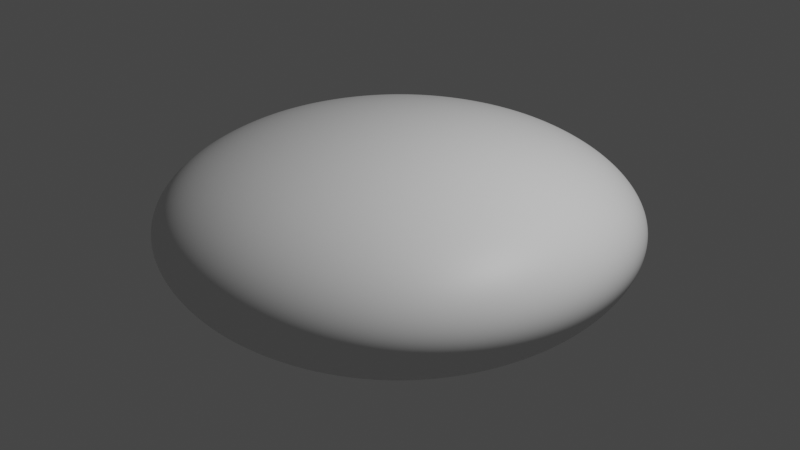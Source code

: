 # Source: FlatBoulder.blend  (saved by Blender 2.93.20; exported with 4.5.12 LTS)
import bpy
from mathutils import Matrix  # noqa: F401  (used for matrix-valued properties, if any)

bpy.ops.wm.read_factory_settings(use_empty=True)
scene = bpy.context.scene
scene.name = 'Scene'

# ---- collections
col_collection = bpy.data.collections.new('Collection'); scene.collection.children.link(col_collection)

# ---- images (referenced by path relative to the original .blend; pixels are not part of the script)
import os
ASSET_DIR = os.environ.get("B2B_ASSET_DIR", "")  # directory of the original .blend (textures are referenced by path, not embedded)
HERE = os.path.dirname(os.path.abspath(__file__))  # packed textures are extracted next to this script under _unpacked/

def load_image(name, relpath, width, height, colorspace="sRGB"):
    """Load a texture the original file referenced (path relative to the .blend, or extracted next to this script)."""
    p = next((c for c in (os.path.join(HERE, relpath), os.path.join(ASSET_DIR, relpath)) if relpath and os.path.exists(c)), "")
    if p:
        img = bpy.data.images.load(p, check_existing=True)
        img.name = name
    else:  # same state as the original file: an image datablock whose file is absent (Cycles renders it pink)
        img = bpy.data.images.new(name, width, height)
        img.source = "FILE"
        img.filepath = "//" + (relpath or name)
    img.colorspace_settings.name = colorspace
    return img
img_flatboulder_albedo_png = load_image('FlatBoulder_albedo.png', 'FlatBoulder_albedo.png', 1024, 1024, 'sRGB')
img_flatboulder_orm_png = load_image('FlatBoulder_orm.png', 'FlatBoulder_orm.png', 1024, 1024, 'sRGB')
img_flatboulder_normal_tangent = load_image('flatboulder_normal_tangent', 'FlatBoulder_normal.png', 1024, 1024, 'Non-Color')

# ---- materials (node trees are filled in below, after node groups)
mat_material_001 = bpy.data.materials.new('Material.001')
mat_material_001.use_transparent_shadow = False
mat_flatbouldermat = bpy.data.materials.new('FlatBoulderMat')
mat_flatbouldermat.alpha_threshold = 0.0
mat_flatbouldermat.use_backface_culling = True
mat_flatbouldermat.use_transparent_shadow = False
mat_flatbouldermat.line_color = (0.0, 0.0, 0.0, 1.0)

# ---- node groups
ng_gltf_settings = bpy.data.node_groups.new('gltf Settings', 'ShaderNodeTree')
_s = ng_gltf_settings.interface.new_socket(name='Occlusion', in_out='INPUT', socket_type='NodeSocketVector')
_s.min_value = 0.0
_s.max_value = 0.0
_s.hide_value = True
_N = ng_gltf_settings.nodes; _L = ng_gltf_settings.links
n0 = _N.new('NodeGroupOutput'); n0.name = 'Group Output'; n0.location = (294, -4)
n1 = _N.new('NodeGroupInput'); n1.name = 'Group Input'; n1.location = (69, -5)
n0.is_active_output = True

# ---- material node trees
mat_material_001.use_nodes = True; mat_material_001.node_tree.nodes.clear()
_N = mat_material_001.node_tree.nodes; _L = mat_material_001.node_tree.links
n0 = _N.new('ShaderNodeBsdfPrincipled'); n0.name = 'Principled BSDF'; n0.location = (10, 300)
n0.distribution = 'GGX'
n0.subsurface_method = 'BURLEY'
n0.inputs[3].default_value = 1.45
n0.inputs[27].default_value = (0.0, 0.0, 0.0, 1.0)
n0.inputs[28].default_value = 1.0
n1 = _N.new('ShaderNodeOutputMaterial'); n1.name = 'Material Output'; n1.location = (300, 300)
_L.new(n0.outputs[0], n1.inputs[0])
n1.is_active_output = True
mat_flatbouldermat.use_nodes = True; mat_flatbouldermat.node_tree.nodes.clear()
_N = mat_flatbouldermat.node_tree.nodes; _L = mat_flatbouldermat.node_tree.links
n0 = _N.new('ShaderNodeOutputMaterial'); n0.name = 'Material Output'; n0.location = (300, 300)
n1 = _N.new('ShaderNodeSeparateColor'); n1.name = 'Separate RGB'; n1.location = (-229, -20)
n2 = _N.new('ShaderNodeBsdfPrincipled'); n2.name = 'Principled BSDF'; n2.location = (10, 300)
n2.distribution = 'GGX'
n2.subsurface_method = 'BURLEY'
n2.inputs[3].default_value = 1.45
n2.inputs[27].default_value = (0.0, 0.0, 0.0, 1.0)
n2.inputs[28].default_value = 1.0
n3 = _N.new('ShaderNodeNormalMap'); n3.name = 'Normal Map'; n3.location = (-234, -148)
n4 = _N.new('ShaderNodeTexImage'); n4.name = 'Image Texture.003'; n4.location = (-540, 487)
n4.image = img_flatboulder_albedo_png
n5 = _N.new('ShaderNodeTexImage'); n5.name = 'Image Texture.001'; n5.location = (-554, 185)
n5.image = img_flatboulder_orm_png
n6 = _N.new('ShaderNodeTexImage'); n6.name = 'Image Texture'; n6.location = (-564, -102)
n6.image = img_flatboulder_normal_tangent
n7 = _N.new('ShaderNodeGroup'); n7.name = 'Group'; n7.location = (13, -318)
n7.width = 161
n7.node_tree = ng_gltf_settings
_L.new(n2.outputs[0], n0.inputs[0])
_L.new(n6.outputs[0], n3.inputs[1])
_L.new(n5.outputs[0], n1.inputs[0])
_L.new(n1.outputs[1], n2.inputs[2])
_L.new(n3.outputs[0], n2.inputs[5])
_L.new(n1.outputs[0], n7.inputs[0])
_L.new(n4.outputs[0], n2.inputs[0])
n0.is_active_output = True

# ---- world
world_world = bpy.data.worlds.new('World'); scene.world = world_world
world_world.use_nodes = True; world_world.node_tree.nodes.clear()
_N = world_world.node_tree.nodes; _L = world_world.node_tree.links
n0 = _N.new('ShaderNodeOutputWorld'); n0.name = 'World Output'; n0.location = (300, 300)
n1 = _N.new('ShaderNodeBackground'); n1.name = 'Background'; n1.location = (10, 300)
n1.inputs[0].default_value = (0.05088, 0.05088, 0.05088, 1.0)
_L.new(n1.outputs[0], n0.inputs[0])
n0.is_active_output = True
world_world.color = (0.05088, 0.05088, 0.05088)
world_world.use_sun_shadow = False
world_world.sun_shadow_jitter_overblur = 0.0

# ---- cameras
cam_camera = bpy.data.cameras.new('Camera')
cam_camera.clip_end = 100.0
cam_camera.ortho_scale = 7.314

# ---- lights
light_light = bpy.data.lights.new('Light', 'POINT')
light_light.transmission_factor = 0.0
light_light.energy = 1000.0
light_light.shadow_soft_size = 0.1
light_light.shadow_maximum_resolution = 0.006
light_light.use_absolute_resolution = True

# ---- meshes
me_cube = bpy.data.meshes.new('Cube')
me_cube.from_pydata([(2.0, 2.0, 2.0), (2.0, 2.0, -2.0), (2.0, -2.0, 2.0), (2.0, -2.0, -2.0), (-2.0, 2.0, 2.0), (-2.0, 2.0, -2.0), (-2.0, -2.0, 2.0), (-2.0, -2.0, -2.0)], [], [(0, 4, 6, 2), (3, 2, 6, 7), (7, 6, 4, 5), (5, 1, 3, 7), (1, 0, 2, 3), (5, 4, 0, 1)])
me_cube.polygons.foreach_set('use_smooth', [True] * 6)
_uv = me_cube.uv_layers.new(name='UVMap')
_uv.uv.foreach_set('vector', [0.625, 0.5, 0.875, 0.5, 0.875, 0.75, 0.625, 0.75, 0.375, 0.75, 0.625, 0.75, 0.625, 1.0, 0.375, 1.0, 0.375, 0.0, 0.625, 0.0, 0.625, 0.25, 0.375, 0.25, 0.125, 0.5, 0.375, 0.5, 0.375, 0.75, 0.125, 0.75, 0.375, 0.5, 0.625, 0.5, 0.625, 0.75, 0.375, 0.75, 0.375, 0.25, 0.625, 0.25, 0.625, 0.5, 0.375, 0.5])
me_cube.materials.append(mat_material_001)
me_cube.use_remesh_preserve_volume = False
me_cube.use_remesh_preserve_attributes = False
me_cube.use_mirror_vertex_groups = False
me_cube.update()
me_flatbouldermesh = bpy.data.meshes.new('FlatBoulderMesh')
me_flatbouldermesh.from_pydata([(0.9327, 0.9325, 0.3738), (0.9299, 0.9235, -0.3673), (0.9127, -0.9142, 0.3643), (0.8954, -0.8884, -0.3563), (-1.058, 1.06, 0.4224), (-1.063, 1.067, -0.425), (-1.01, -1.01, 0.4041), (-1.0, -1.0, -0.4), (-1.19, 0.9358, -0.4762), (-1.24, 0.6398, -0.4957), (-1.267, 0.3243, -0.5041), (-1.297, 0.0006613, -0.5164), (-1.333, -0.3474, -0.5393), (-1.261, -0.677, -0.5172), (-1.122, -0.9047, -0.4608), (0.7669, 0.9809, -0.3934), (0.544, 1.059, -0.4247), (0.2832, 1.136, -0.4546), (0.002966, 1.24, -0.4959), (-0.3232, 1.293, -0.5148), (-0.6295, 1.226, -0.4873), (-0.8876, 1.145, -0.4544), (1.034, 1.034, 0.2137), (1.054, 1.052, -0.0003853), (0.9456, 0.9518, -0.2001), (-1.166, -1.156, -0.2405), (-1.185, -1.166, -0.001587), (-1.108, -1.099, 0.2294), (1.071, -1.071, 0.2224), (1.125, -1.124, -0.0002504), (0.9881, -0.9903, -0.2054), (-1.072, 1.053, 0.2276), (-1.136, 1.125, -0.0007021), (-1.101, 1.086, -0.2327), (0.7541, -0.9652, 0.3832), (0.5385, -1.051, 0.4183), (0.3005, -1.169, 0.4678), (0.007677, -1.275, 0.508), (-0.3248, -1.298, 0.5135), (-0.6237, -1.216, 0.481), (-0.8443, -1.078, 0.4318), (0.9942, 0.7815, 0.3994), (1.025, 0.5386, 0.4161), (1.083, 0.2807, 0.4374), (1.078, 0.002638, 0.4362), (1.125, -0.2879, 0.4493), (1.076, -0.5581, 0.4301), (0.9923, -0.7791, 0.3969), (-0.7907, -0.9563, -0.3795), (-0.5349, -0.9735, -0.3847), (-0.2679, -1.04, -0.4149), (0.0001272, -1.061, -0.4248), (0.2731, -1.075, -0.4322), (0.5594, -1.076, -0.4347), (0.7781, -0.9792, -0.3941), (-1.136, -0.8973, 0.4532), (-1.273, -0.6702, 0.5092), (-1.348, -0.3508, 0.5396), (-1.405, -0.004953, 0.5619), (-1.42, 0.362, 0.5662), (-1.374, 0.722, 0.5434), (-1.217, 0.9657, 0.4804), (-0.8857, 1.135, 0.4532), (-0.642, 1.257, 0.495), (-0.3279, 1.314, 0.5172), (0.01425, 1.343, 0.5243), (0.3261, 1.242, 0.4895), (0.561, 1.085, 0.4367), (0.7455, 0.9483, 0.3878), (0.955, -0.7423, -0.3812), (0.9733, -0.5048, -0.3897), (0.9572, -0.2475, -0.3811), (0.9943, 9.423e-05, -0.3977), (1.054, 0.2569, -0.4217), (1.034, 0.5289, -0.4116), (0.9983, 0.7738, -0.3942), (0.7847, 0.7904, 0.4504), (0.5756, 0.8747, 0.5145), (0.3282, 0.9895, 0.5827), (0.00817, 1.066, 0.6263), (-0.3434, 1.062, 0.6244), (-0.6897, 1.058, 0.6108), (-0.9651, 0.9725, 0.5475), (0.8349, 0.5639, 0.4942), (0.6179, 0.6258, 0.5785), (0.3611, 0.711, 0.6709), (0.005917, 0.7384, 0.7016), (-0.3702, 0.7828, 0.7402), (-0.7396, 0.7522, 0.6976), (-1.089, 0.736, 0.6408), (0.9027, 0.2992, 0.5319), (0.6413, 0.3224, 0.606), (0.3655, 0.3519, 0.6977), (0.01543, 0.3717, 0.76), (-0.3758, 0.3774, 0.7691), (-0.7636, 0.3743, 0.7371), (-1.134, 0.3701, 0.6774), (0.9042, 0.00234, 0.5321), (0.6414, 0.002983, 0.6021), (0.3485, -0.003373, 0.6716), (-0.003968, 0.004918, 0.6923), (-0.3625, 0.0007249, 0.7107), (-0.7306, -0.001591, 0.6968), (-1.087, -0.004218, 0.6485), (0.9074, -0.2994, 0.5305), (0.6048, -0.295, 0.5664), (0.3025, -0.3053, 0.6024), (-0.01758, -0.3091, 0.6202), (-0.3441, -0.3207, 0.6405), (-0.6847, -0.3278, 0.6381), (-1.006, -0.3242, 0.5934), (0.8439, -0.5619, 0.4895), (0.5895, -0.59, 0.5402), (0.3156, -0.6373, 0.5942), (-0.001311, -0.6608, 0.6194), (-0.3281, -0.65, 0.61), (-0.6628, -0.6638, 0.6152), (-0.9951, -0.6699, 0.5856), (0.7822, -0.7828, 0.4393), (0.5378, -0.8202, 0.4739), (0.3034, -0.9207, 0.5404), (0.0118, -1.013, 0.5992), (-0.3257, -1.013, 0.5976), (-0.6521, -0.9977, 0.5796), (-0.9336, -0.946, 0.5295), (0.846, -1.218, -0.227), (0.931, -1.36, -0.0015), (0.8231, -1.201, 0.2213), (0.5882, -1.344, -0.2375), (0.6551, -1.528, -0.002364), (0.6406, -1.464, 0.2532), (0.303, -1.43, -0.2502), (0.3411, -1.648, -0.004538), (0.3273, -1.543, 0.2625), (0.006579, -1.466, -0.2565), (0.002819, -1.644, -0.002364), (0.0007222, -1.568, 0.2661), (-0.2995, -1.424, -0.2467), (-0.3416, -1.68, -0.002809), (-0.3193, -1.513, 0.2585), (-0.5993, -1.365, -0.2383), (-0.6394, -1.49, 2.501e-05), (-0.6361, -1.466, 0.2526), (-0.8854, -1.264, -0.2324), (-0.904, -1.308, -0.0008845), (-0.8727, -1.266, 0.2327), (-1.427, -0.977, -0.2591), (-1.498, -1.015, 0.000294), (-1.383, -0.9531, 0.2522), (-1.588, -0.683, -0.2732), (-1.695, -0.7161, 9.286e-05), (-1.624, -0.7104, 0.2792), (-1.749, -0.3643, -0.2931), (-1.769, -0.3601, 0.0001344), (-1.767, -0.3745, 0.2963), (-1.69, -0.0007439, -0.2853), (-1.835, 0.0002723, -0.000179), (-1.787, -0.0005109, 0.2982), (-1.626, 0.3385, -0.2767), (-1.748, 0.3545, 0.0003049), (-1.761, 0.3727, 0.2931), (-1.485, 0.6351, -0.2608), (-1.587, 0.6695, 0.0002181), (-1.601, 0.6988, 0.2724), (-1.337, 0.9087, -0.2468), (-1.31, 0.8717, -0.0001386), (-1.352, 0.9251, 0.2466), (-0.955, 0.9668, -0.5471), (-0.6555, 0.9941, -0.5822), (-0.3286, 1.025, -0.6066), (0.005533, 0.9858, -0.5824), (0.2944, 0.9114, -0.5334), (0.5657, 0.8573, -0.4962), (0.8447, 0.8296, -0.4713), (-0.9965, 0.6644, -0.59), (-0.6753, 0.6766, -0.6332), (-0.3365, 0.6953, -0.6645), (0.01243, 0.6775, -0.6452), (0.3089, 0.626, -0.5827), (0.5556, 0.5779, -0.5119), (0.8404, 0.5492, -0.4852), (-0.9855, 0.3255, -0.5778), (-0.6742, 0.3327, -0.6348), (-0.3369, 0.3374, -0.6802), (0.02322, 0.3265, -0.6701), (0.3155, 0.3038, -0.5905), (0.5538, 0.2851, -0.511), (0.8227, 0.2619, -0.4766), (-1.005, 0.0004907, -0.5935), (-0.6731, -0.003549, -0.6386), (-0.3313, 0.001391, -0.6359), (0.01642, -0.01383, -0.6373), (0.3058, -0.004157, -0.5681), (0.5114, 0.01588, -0.4709), (0.7546, 0.007123, -0.4333), (-0.9784, -0.3221, -0.5773), (-0.641, -0.3241, -0.6064), (-0.3158, -0.2903, -0.5742), (-0.01894, -0.2722, -0.5401), (0.269, -0.2717, -0.5148), (0.5256, -0.2601, -0.4771), (0.7494, -0.2488, -0.4297), (-0.9144, -0.6078, -0.5333), (-0.5934, -0.5568, -0.5173), (-0.2966, -0.519, -0.4882), (-0.01371, -0.5283, -0.482), (0.2629, -0.5402, -0.4875), (0.5312, -0.532, -0.4788), (0.7629, -0.5095, -0.4385), (-0.8288, -0.7894, -0.4479), (-0.5509, -0.7395, -0.4283), (-0.2698, -0.7902, -0.4557), (-0.001928, -0.8012, -0.4593), (0.2663, -0.8129, -0.471), (0.5419, -0.809, -0.4736), (0.7745, -0.7658, -0.4351), (1.141, 0.79, -0.2097), (1.169, 0.8097, 0.0004875), (1.215, 0.8371, 0.2199), (1.276, 0.5608, -0.2234), (1.264, 0.555, 0.001083), (1.295, 0.5689, 0.2272), (1.348, 0.2869, -0.2342), (1.4, 0.2972, -8.965e-05), (1.349, 0.2881, 0.2354), (1.391, -0.0008189, -0.2422), (1.438, 0.0001042, -0.0005676), (1.394, -9.373e-05, 0.2419), (1.373, -0.2903, -0.2394), (1.394, -0.2963, 0.0001985), (1.319, -0.2855, 0.2325), (1.277, -0.5596, -0.2256), (1.316, -0.579, 0.001229), (1.293, -0.571, 0.2288), (1.13, -0.7851, -0.2086), (1.225, -0.8492, 0.001424), (1.245, -0.8553, 0.2274), (-0.8494, 1.221, -0.231), (-0.8908, 1.294, -0.00112), (-0.8346, 1.195, 0.2281), (-0.6246, 1.438, -0.2495), (-0.6232, 1.444, -0.0005625), (-0.5819, 1.319, 0.2381), (-0.3203, 1.518, -0.2598), (-0.3371, 1.63, 0.00125), (-0.3116, 1.473, 0.2528), (0.003055, 1.559, -0.264), (0.006328, 1.682, 0.001898), (0.0069, 1.519, 0.2571), (0.3041, 1.447, -0.2499), (0.3584, 1.641, 0.002556), (0.3148, 1.449, 0.2468), (0.5641, 1.303, -0.2304), (0.6236, 1.424, 0.0005232), (0.5922, 1.346, 0.2331), (0.7634, 1.118, -0.2095), (0.8518, 1.234, -0.0001114), (0.8027, 1.16, 0.2156)], [], [(76, 77, 84, 83), (77, 78, 85, 84), (78, 79, 86, 85), (79, 80, 87, 86), (80, 81, 88, 87), (81, 82, 89, 88), (83, 84, 91, 90), (84, 85, 92, 91), (85, 86, 93, 92), (86, 87, 94, 93), (87, 88, 95, 94), (88, 89, 96, 95), (90, 91, 98, 97), (91, 92, 99, 98), (92, 93, 100, 99), (93, 94, 101, 100), (94, 95, 102, 101), (95, 96, 103, 102), (97, 98, 105, 104), (98, 99, 106, 105), (99, 100, 107, 106), (100, 101, 108, 107), (101, 102, 109, 108), (102, 103, 110, 109), (104, 105, 112, 111), (105, 106, 113, 112), (106, 107, 114, 113), (107, 108, 115, 114), (108, 109, 116, 115), (109, 110, 117, 116), (111, 112, 119, 118), (112, 113, 120, 119), (113, 114, 121, 120), (114, 115, 122, 121), (115, 116, 123, 122), (116, 117, 124, 123), (0, 68, 76, 41), (68, 67, 77, 76), (67, 66, 78, 77), (66, 65, 79, 78), (65, 64, 80, 79), (64, 63, 81, 80), (63, 62, 82, 81), (62, 4, 61, 82), (82, 61, 60, 89), (89, 60, 59, 96), (96, 59, 58, 103), (103, 58, 57, 110), (110, 57, 56, 117), (117, 56, 55, 124), (124, 55, 6, 40), (123, 124, 40, 39), (122, 123, 39, 38), (121, 122, 38, 37), (120, 121, 37, 36), (119, 120, 36, 35), (118, 119, 35, 34), (47, 118, 34, 2), (46, 111, 118, 47), (45, 104, 111, 46), (44, 97, 104, 45), (43, 90, 97, 44), (42, 83, 90, 43), (41, 76, 83, 42), (125, 126, 129, 128), (126, 127, 130, 129), (127, 34, 35, 130), (53, 128, 131, 52), (128, 129, 132, 131), (129, 130, 133, 132), (130, 35, 36, 133), (52, 131, 134, 51), (131, 132, 135, 134), (132, 133, 136, 135), (133, 36, 37, 136), (51, 134, 137, 50), (134, 135, 138, 137), (135, 136, 139, 138), (136, 37, 38, 139), (50, 137, 140, 49), (137, 138, 141, 140), (138, 139, 142, 141), (139, 38, 39, 142), (49, 140, 143, 48), (140, 141, 144, 143), (141, 142, 145, 144), (142, 39, 40, 145), (30, 125, 54, 3), (29, 126, 125, 30), (28, 127, 126, 29), (2, 34, 127, 28), (145, 40, 6, 27), (144, 145, 27, 26), (143, 144, 26, 25), (48, 143, 25, 7), (14, 146, 149, 13), (146, 147, 150, 149), (147, 148, 151, 150), (148, 55, 56, 151), (13, 149, 152, 12), (149, 150, 153, 152), (150, 151, 154, 153), (151, 56, 57, 154), (12, 152, 155, 11), (152, 153, 156, 155), (153, 154, 157, 156), (154, 57, 58, 157), (11, 155, 158, 10), (155, 156, 159, 158), (156, 157, 160, 159), (157, 58, 59, 160), (10, 158, 161, 9), (158, 159, 162, 161), (159, 160, 163, 162), (160, 59, 60, 163), (9, 161, 164, 8), (161, 162, 165, 164), (162, 163, 166, 165), (163, 60, 61, 166), (7, 25, 146, 14), (25, 26, 147, 146), (26, 27, 148, 147), (27, 6, 55, 148), (166, 61, 4, 31), (165, 166, 31, 32), (164, 165, 32, 33), (8, 164, 33, 5), (75, 216, 219, 74), (167, 168, 175, 174), (168, 169, 176, 175), (169, 170, 177, 176), (170, 171, 178, 177), (171, 172, 179, 178), (172, 173, 180, 179), (174, 175, 182, 181), (175, 176, 183, 182), (176, 177, 184, 183), (177, 178, 185, 184), (178, 179, 186, 185), (179, 180, 187, 186), (181, 182, 189, 188), (182, 183, 190, 189), (183, 184, 191, 190), (184, 185, 192, 191), (185, 186, 193, 192), (186, 187, 194, 193), (188, 189, 196, 195), (189, 190, 197, 196), (190, 191, 198, 197), (191, 192, 199, 198), (192, 193, 200, 199), (193, 194, 201, 200), (195, 196, 203, 202), (196, 197, 204, 203), (197, 198, 205, 204), (198, 199, 206, 205), (199, 200, 207, 206), (200, 201, 208, 207), (202, 203, 210, 209), (203, 204, 211, 210), (204, 205, 212, 211), (205, 206, 213, 212), (206, 207, 214, 213), (207, 208, 215, 214), (5, 21, 167, 8), (21, 20, 168, 167), (20, 19, 169, 168), (19, 18, 170, 169), (18, 17, 171, 170), (17, 16, 172, 171), (16, 15, 173, 172), (15, 1, 75, 173), (173, 75, 74, 180), (180, 74, 73, 187), (187, 73, 72, 194), (194, 72, 71, 201), (201, 71, 70, 208), (208, 70, 69, 215), (215, 69, 3, 54), (214, 215, 54, 53), (213, 214, 53, 52), (212, 213, 52, 51), (211, 212, 51, 50), (210, 211, 50, 49), (209, 210, 49, 48), (14, 209, 48, 7), (13, 202, 209, 14), (12, 195, 202, 13), (11, 188, 195, 12), (10, 181, 188, 11), (9, 174, 181, 10), (8, 167, 174, 9), (216, 217, 220, 219), (217, 218, 221, 220), (218, 41, 42, 221), (74, 219, 222, 73), (219, 220, 223, 222), (220, 221, 224, 223), (221, 42, 43, 224), (73, 222, 225, 72), (222, 223, 226, 225), (223, 224, 227, 226), (224, 43, 44, 227), (72, 225, 228, 71), (225, 226, 229, 228), (226, 227, 230, 229), (227, 44, 45, 230), (71, 228, 231, 70), (228, 229, 232, 231), (229, 230, 233, 232), (230, 45, 46, 233), (70, 231, 234, 69), (231, 232, 235, 234), (232, 233, 236, 235), (233, 46, 47, 236), (24, 216, 75, 1), (23, 217, 216, 24), (22, 218, 217, 23), (0, 41, 218, 22), (236, 47, 2, 28), (235, 236, 28, 29), (234, 235, 29, 30), (69, 234, 30, 3), (21, 237, 240, 20), (237, 238, 241, 240), (238, 239, 242, 241), (239, 62, 63, 242), (20, 240, 243, 19), (240, 241, 244, 243), (241, 242, 245, 244), (242, 63, 64, 245), (19, 243, 246, 18), (243, 244, 247, 246), (244, 245, 248, 247), (245, 64, 65, 248), (18, 246, 249, 17), (246, 247, 250, 249), (247, 248, 251, 250), (248, 65, 66, 251), (17, 249, 252, 16), (249, 250, 253, 252), (250, 251, 254, 253), (251, 66, 67, 254), (16, 252, 255, 15), (252, 253, 256, 255), (253, 254, 257, 256), (254, 67, 68, 257), (33, 237, 21, 5), (32, 238, 237, 33), (31, 239, 238, 32), (4, 62, 239, 31), (257, 68, 0, 22), (256, 257, 22, 23), (255, 256, 23, 24), (15, 255, 24, 1), (54, 125, 128, 53)])
me_flatbouldermesh.polygons.foreach_set('use_smooth', [True] * 256)
_uv = me_flatbouldermesh.uv_layers.new(name='UVMap')
_uv.uv.foreach_set('vector', [0.385, 0.2536, 0.4063, 0.2942, 0.3567, 0.2956, 0.3407, 0.2547, 0.4063, 0.2942, 0.4312, 0.3433, 0.3757, 0.3445, 0.3567, 0.2956, 0.4312, 0.3433, 0.4484, 0.4053, 0.3854, 0.4091, 0.3757, 0.3445, 0.4484, 0.4053, 0.4495, 0.4731, 0.3933, 0.4775, 0.3854, 0.4091, 0.4495, 0.4731, 0.4457, 0.5393, 0.3871, 0.5426, 0.3933, 0.4775, 0.4457, 0.5393, 0.4267, 0.5916, 0.3786, 0.6007, 0.3871, 0.5426, 0.3407, 0.2547, 0.3567, 0.2956, 0.3015, 0.2987, 0.2922, 0.2523, 0.3567, 0.2956, 0.3757, 0.3445, 0.3111, 0.3495, 0.3015, 0.2987, 0.3757, 0.3445, 0.3854, 0.4091, 0.3189, 0.4115, 0.3111, 0.3495, 0.3854, 0.4091, 0.3933, 0.4775, 0.3229, 0.4788, 0.3189, 0.4115, 0.3933, 0.4775, 0.3871, 0.5426, 0.3233, 0.5437, 0.3229, 0.4788, 0.3871, 0.5426, 0.3786, 0.6007, 0.3218, 0.6021, 0.3233, 0.5437, 0.2922, 0.2523, 0.3015, 0.2987, 0.2456, 0.3035, 0.242, 0.2567, 0.3015, 0.2987, 0.3111, 0.3495, 0.2486, 0.3561, 0.2456, 0.3035, 0.3111, 0.3495, 0.3189, 0.4115, 0.2539, 0.4179, 0.2486, 0.3561, 0.3189, 0.4115, 0.3229, 0.4788, 0.2576, 0.48, 0.2539, 0.4179, 0.3229, 0.4788, 0.3233, 0.5437, 0.2617, 0.5414, 0.2576, 0.48, 0.3233, 0.5437, 0.3218, 0.6021, 0.2654, 0.5978, 0.2617, 0.5414, 0.242, 0.2567, 0.2456, 0.3035, 0.193, 0.3119, 0.191, 0.2592, 0.2456, 0.3035, 0.2486, 0.3561, 0.1937, 0.3663, 0.193, 0.3119, 0.2486, 0.3561, 0.2539, 0.4179, 0.1969, 0.4238, 0.1937, 0.3663, 0.2539, 0.4179, 0.2576, 0.48, 0.2005, 0.4818, 0.1969, 0.4238, 0.2576, 0.48, 0.2617, 0.5414, 0.2061, 0.5403, 0.2005, 0.4818, 0.2617, 0.5414, 0.2654, 0.5978, 0.2139, 0.5929, 0.2061, 0.5403, 0.191, 0.2592, 0.193, 0.3119, 0.1395, 0.3154, 0.1445, 0.2685, 0.193, 0.3119, 0.1937, 0.3663, 0.1331, 0.3673, 0.1395, 0.3154, 0.1937, 0.3663, 0.1969, 0.4238, 0.1329, 0.4263, 0.1331, 0.3673, 0.1969, 0.4238, 0.2005, 0.4818, 0.1413, 0.4859, 0.1329, 0.4263, 0.2005, 0.4818, 0.2061, 0.5403, 0.1479, 0.5458, 0.1413, 0.4859, 0.2061, 0.5403, 0.2139, 0.5929, 0.1586, 0.6022, 0.1479, 0.5458, 0.1445, 0.2685, 0.1395, 0.3154, 0.09396, 0.3231, 0.102, 0.2759, 0.1395, 0.3154, 0.1331, 0.3673, 0.07841, 0.3717, 0.09396, 0.3231, 0.1331, 0.3673, 0.1329, 0.4263, 0.06697, 0.4304, 0.07841, 0.3717, 0.1329, 0.4263, 0.1413, 0.4859, 0.07387, 0.4946, 0.06697, 0.4304, 0.1413, 0.4859, 0.1479, 0.5458, 0.08673, 0.5557, 0.07387, 0.4946, 0.1479, 0.5458, 0.1586, 0.6022, 0.1079, 0.606, 0.08673, 0.5557, 0.4057, 0.2151, 0.4198, 0.2512, 0.385, 0.2536, 0.3739, 0.2147, 0.4198, 0.2512, 0.451, 0.2883, 0.4063, 0.2942, 0.385, 0.2536, 0.451, 0.2883, 0.4848, 0.3371, 0.4312, 0.3433, 0.4063, 0.2942, 0.4848, 0.3371, 0.5068, 0.4008, 0.4484, 0.4053, 0.4312, 0.3433, 0.5068, 0.4008, 0.5041, 0.4707, 0.4495, 0.4731, 0.4484, 0.4053, 0.5041, 0.4707, 0.4923, 0.5357, 0.4457, 0.5393, 0.4495, 0.4731, 0.4923, 0.5357, 0.4667, 0.5873, 0.4267, 0.5916, 0.4457, 0.5393, 0.4667, 0.5873, 0.4456, 0.6212, 0.4135, 0.6349, 0.4267, 0.5916, 0.4267, 0.5916, 0.4135, 0.6349, 0.3703, 0.6449, 0.3786, 0.6007, 0.3786, 0.6007, 0.3703, 0.6449, 0.3196, 0.6463, 0.3218, 0.6021, 0.3218, 0.6021, 0.3196, 0.6463, 0.2689, 0.6456, 0.2654, 0.5978, 0.2654, 0.5978, 0.2689, 0.6456, 0.2192, 0.6449, 0.2139, 0.5929, 0.2139, 0.5929, 0.2192, 0.6449, 0.1703, 0.6466, 0.1586, 0.6022, 0.1586, 0.6022, 0.1703, 0.6466, 0.126, 0.6418, 0.1079, 0.606, 0.1079, 0.606, 0.126, 0.6418, 0.0936, 0.6337, 0.07175, 0.6037, 0.08673, 0.5557, 0.1079, 0.606, 0.07175, 0.6037, 0.03951, 0.5606, 0.07387, 0.4946, 0.08673, 0.5557, 0.03951, 0.5606, 0.01629, 0.5024, 0.06697, 0.4304, 0.07387, 0.4946, 0.01629, 0.5024, 0.0126, 0.4356, 0.07841, 0.3717, 0.06697, 0.4304, 0.0126, 0.4356, 0.02689, 0.3734, 0.09396, 0.3231, 0.07841, 0.3717, 0.02689, 0.3734, 0.04686, 0.322, 0.102, 0.2759, 0.09396, 0.3231, 0.04686, 0.322, 0.06405, 0.2773, 0.106, 0.2366, 0.102, 0.2759, 0.06405, 0.2773, 0.07709, 0.2456, 0.1466, 0.2272, 0.1445, 0.2685, 0.102, 0.2759, 0.106, 0.2366, 0.1914, 0.2207, 0.191, 0.2592, 0.1445, 0.2685, 0.1466, 0.2272, 0.2394, 0.2236, 0.242, 0.2567, 0.191, 0.2592, 0.1914, 0.2207, 0.2852, 0.2186, 0.2922, 0.2523, 0.242, 0.2567, 0.2394, 0.2236, 0.3304, 0.2194, 0.3407, 0.2547, 0.2922, 0.2523, 0.2852, 0.2186, 0.3739, 0.2147, 0.385, 0.2536, 0.3407, 0.2547, 0.3304, 0.2194, 0.9116, 0.651, 0.9204, 0.6937, 0.8747, 0.7033, 0.8678, 0.66, 0.9204, 0.6937, 0.935, 0.7405, 0.8838, 0.7392, 0.8747, 0.7033, 0.935, 0.7405, 0.9585, 0.7911, 0.9159, 0.81, 0.8838, 0.7392, 0.8675, 0.6093, 0.8678, 0.66, 0.8251, 0.6665, 0.8226, 0.6063, 0.8678, 0.66, 0.8747, 0.7033, 0.831, 0.711, 0.8251, 0.6665, 0.8747, 0.7033, 0.8838, 0.7392, 0.838, 0.7506, 0.831, 0.711, 0.8838, 0.7392, 0.9159, 0.81, 0.8625, 0.8223, 0.838, 0.7506, 0.8226, 0.6063, 0.8251, 0.6665, 0.7826, 0.671, 0.7792, 0.6045, 0.8251, 0.6665, 0.831, 0.711, 0.7846, 0.7161, 0.7826, 0.671, 0.831, 0.711, 0.838, 0.7506, 0.7887, 0.7574, 0.7846, 0.7161, 0.838, 0.7506, 0.8625, 0.8223, 0.7981, 0.827, 0.7887, 0.7574, 0.7792, 0.6045, 0.7826, 0.671, 0.7371, 0.6704, 0.7357, 0.6041, 0.7826, 0.671, 0.7846, 0.7161, 0.7385, 0.7185, 0.7371, 0.6704, 0.7846, 0.7161, 0.7887, 0.7574, 0.7371, 0.7632, 0.7385, 0.7185, 0.7887, 0.7574, 0.7981, 0.827, 0.7304, 0.8244, 0.7371, 0.7632, 0.7357, 0.6041, 0.7371, 0.6704, 0.6882, 0.6718, 0.6889, 0.5992, 0.7371, 0.6704, 0.7385, 0.7185, 0.6879, 0.7167, 0.6882, 0.6718, 0.7385, 0.7185, 0.7371, 0.7632, 0.6853, 0.7584, 0.6879, 0.7167, 0.7371, 0.7632, 0.7304, 0.8244, 0.6674, 0.8167, 0.6853, 0.7584, 0.6889, 0.5992, 0.6882, 0.6718, 0.635, 0.6676, 0.6422, 0.6017, 0.6882, 0.6718, 0.6879, 0.7167, 0.6313, 0.7122, 0.635, 0.6676, 0.6879, 0.7167, 0.6853, 0.7584, 0.6303, 0.7574, 0.6313, 0.7122, 0.6853, 0.7584, 0.6674, 0.8167, 0.6147, 0.8089, 0.6303, 0.7574, 0.9532, 0.6264, 0.9116, 0.651, 0.9066, 0.6013, 0.9331, 0.5917, 0.9729, 0.6786, 0.9204, 0.6937, 0.9116, 0.651, 0.9532, 0.6264, 0.9849, 0.7232, 0.935, 0.7405, 0.9204, 0.6937, 0.9729, 0.6786, 0.9874, 0.7758, 0.9585, 0.7911, 0.935, 0.7405, 0.9849, 0.7232, 0.6303, 0.7574, 0.6147, 0.8089, 0.5798, 0.7995, 0.5744, 0.7562, 0.6313, 0.7122, 0.6303, 0.7574, 0.5744, 0.7562, 0.5709, 0.7069, 0.635, 0.6676, 0.6313, 0.7122, 0.5709, 0.7069, 0.5777, 0.6607, 0.6422, 0.6017, 0.635, 0.6676, 0.5777, 0.6607, 0.6028, 0.6125, 0.09082, 0.8421, 0.1219, 0.7797, 0.1753, 0.7872, 0.1465, 0.8573, 0.1219, 0.7797, 0.1303, 0.7384, 0.1801, 0.7439, 0.1753, 0.7872, 0.1303, 0.7384, 0.1319, 0.6953, 0.1803, 0.7052, 0.1801, 0.7439, 0.1319, 0.6953, 0.126, 0.6418, 0.1703, 0.6466, 0.1803, 0.7052, 0.1465, 0.8573, 0.1753, 0.7872, 0.2271, 0.7863, 0.218, 0.8711, 0.1753, 0.7872, 0.1801, 0.7439, 0.2285, 0.7471, 0.2271, 0.7863, 0.1801, 0.7439, 0.1803, 0.7052, 0.227, 0.7088, 0.2285, 0.7471, 0.1803, 0.7052, 0.1703, 0.6466, 0.2192, 0.6449, 0.227, 0.7088, 0.218, 0.8711, 0.2271, 0.7863, 0.2796, 0.7898, 0.2914, 0.8713, 0.2271, 0.7863, 0.2285, 0.7471, 0.2761, 0.7446, 0.2796, 0.7898, 0.2285, 0.7471, 0.227, 0.7088, 0.2736, 0.7069, 0.2761, 0.7446, 0.227, 0.7088, 0.2192, 0.6449, 0.2689, 0.6456, 0.2736, 0.7069, 0.2914, 0.8713, 0.2796, 0.7898, 0.3326, 0.784, 0.3569, 0.8568, 0.2796, 0.7898, 0.2761, 0.7446, 0.3236, 0.7405, 0.3326, 0.784, 0.2761, 0.7446, 0.2736, 0.7069, 0.3199, 0.703, 0.3236, 0.7405, 0.2736, 0.7069, 0.2689, 0.6456, 0.3196, 0.6463, 0.3199, 0.703, 0.3569, 0.8568, 0.3326, 0.784, 0.3865, 0.7757, 0.4167, 0.8329, 0.3326, 0.784, 0.3236, 0.7405, 0.3738, 0.7319, 0.3865, 0.7757, 0.3236, 0.7405, 0.3199, 0.703, 0.3649, 0.6929, 0.3738, 0.7319, 0.3199, 0.703, 0.3196, 0.6463, 0.3703, 0.6449, 0.3649, 0.6929, 0.4167, 0.8329, 0.3865, 0.7757, 0.4406, 0.7637, 0.4722, 0.8058, 0.3865, 0.7757, 0.3738, 0.7319, 0.4291, 0.7194, 0.4406, 0.7637, 0.3738, 0.7319, 0.3649, 0.6929, 0.413, 0.6785, 0.4291, 0.7194, 0.3649, 0.6929, 0.3703, 0.6449, 0.4135, 0.6349, 0.413, 0.6785, 0.05678, 0.8348, 0.06348, 0.7769, 0.1219, 0.7797, 0.09082, 0.8421, 0.06348, 0.7769, 0.06832, 0.7276, 0.1303, 0.7384, 0.1219, 0.7797, 0.06832, 0.7276, 0.07831, 0.676, 0.1319, 0.6953, 0.1303, 0.7384, 0.07831, 0.676, 0.0936, 0.6337, 0.126, 0.6418, 0.1319, 0.6953, 0.413, 0.6785, 0.4135, 0.6349, 0.4456, 0.6212, 0.466, 0.6564, 0.4291, 0.7194, 0.413, 0.6785, 0.466, 0.6564, 0.4859, 0.7025, 0.4406, 0.7637, 0.4291, 0.7194, 0.4859, 0.7025, 0.4958, 0.7491, 0.4722, 0.8058, 0.4406, 0.7637, 0.4958, 0.7491, 0.5068, 0.788, 0.3835, 0.04048, 0.3727, 0.08528, 0.3245, 0.08631, 0.3334, 0.02849, 0.6155, 0.2408, 0.6683, 0.2441, 0.66, 0.2986, 0.6022, 0.2953, 0.6683, 0.2441, 0.7219, 0.2453, 0.718, 0.2993, 0.66, 0.2986, 0.7219, 0.2453, 0.7746, 0.2519, 0.7758, 0.3028, 0.718, 0.2993, 0.7746, 0.2519, 0.8231, 0.26, 0.8275, 0.309, 0.7758, 0.3028, 0.8231, 0.26, 0.8709, 0.2642, 0.8731, 0.3143, 0.8275, 0.309, 0.8709, 0.2642, 0.9211, 0.2645, 0.9257, 0.3155, 0.8731, 0.3143, 0.6022, 0.2953, 0.66, 0.2986, 0.6568, 0.3592, 0.599, 0.3579, 0.66, 0.2986, 0.718, 0.2993, 0.7163, 0.3598, 0.6568, 0.3592, 0.718, 0.2993, 0.7758, 0.3028, 0.7779, 0.3619, 0.7163, 0.3598, 0.7758, 0.3028, 0.8275, 0.309, 0.8305, 0.3651, 0.7779, 0.3619, 0.8275, 0.309, 0.8731, 0.3143, 0.8756, 0.3673, 0.8305, 0.3651, 0.8731, 0.3143, 0.9257, 0.3155, 0.926, 0.3693, 0.8756, 0.3673, 0.599, 0.3579, 0.6568, 0.3592, 0.6558, 0.4194, 0.5946, 0.4184, 0.6568, 0.3592, 0.7163, 0.3598, 0.7167, 0.419, 0.6558, 0.4194, 0.7163, 0.3598, 0.7779, 0.3619, 0.7777, 0.4206, 0.7167, 0.419, 0.7779, 0.3619, 0.8305, 0.3651, 0.8298, 0.4198, 0.7777, 0.4206, 0.8305, 0.3651, 0.8756, 0.3673, 0.8705, 0.4169, 0.8298, 0.4198, 0.8756, 0.3673, 0.926, 0.3693, 0.9159, 0.4184, 0.8705, 0.4169, 0.5946, 0.4184, 0.6558, 0.4194, 0.6617, 0.4773, 0.5995, 0.4788, 0.6558, 0.4194, 0.7167, 0.419, 0.7201, 0.4717, 0.6617, 0.4773, 0.7167, 0.419, 0.7777, 0.4206, 0.7729, 0.4689, 0.7201, 0.4717, 0.7777, 0.4206, 0.8298, 0.4198, 0.8245, 0.4687, 0.7729, 0.4689, 0.8298, 0.4198, 0.8705, 0.4169, 0.8717, 0.4673, 0.8245, 0.4687, 0.8705, 0.4169, 0.9159, 0.4184, 0.9142, 0.4665, 0.8717, 0.4673, 0.5995, 0.4788, 0.6617, 0.4773, 0.6721, 0.5218, 0.6132, 0.5327, 0.6617, 0.4773, 0.7201, 0.4717, 0.7252, 0.5147, 0.6721, 0.5218, 0.7201, 0.4717, 0.7729, 0.4689, 0.7748, 0.5149, 0.7252, 0.5147, 0.7729, 0.4689, 0.8245, 0.4687, 0.8231, 0.5166, 0.7748, 0.5149, 0.8245, 0.4687, 0.8717, 0.4673, 0.8708, 0.5166, 0.8231, 0.5166, 0.8717, 0.4673, 0.9142, 0.4665, 0.9141, 0.5155, 0.8708, 0.5166, 0.6132, 0.5327, 0.6721, 0.5218, 0.6824, 0.5575, 0.632, 0.569, 0.6721, 0.5218, 0.7252, 0.5147, 0.7323, 0.5619, 0.6824, 0.5575, 0.7252, 0.5147, 0.7748, 0.5149, 0.7777, 0.5616, 0.7323, 0.5619, 0.7748, 0.5149, 0.8231, 0.5166, 0.8228, 0.5633, 0.7777, 0.5616, 0.8231, 0.5166, 0.8708, 0.5166, 0.8692, 0.5652, 0.8228, 0.5633, 0.8708, 0.5166, 0.9141, 0.5155, 0.9116, 0.5629, 0.8692, 0.5652, 0.5954, 0.2105, 0.6315, 0.2066, 0.6155, 0.2408, 0.5685, 0.2373, 0.6315, 0.2066, 0.6776, 0.2034, 0.6683, 0.2441, 0.6155, 0.2408, 0.6776, 0.2034, 0.7261, 0.2025, 0.7219, 0.2453, 0.6683, 0.2441, 0.7261, 0.2025, 0.774, 0.2107, 0.7746, 0.2519, 0.7219, 0.2453, 0.774, 0.2107, 0.8193, 0.2215, 0.8231, 0.26, 0.7746, 0.2519, 0.8193, 0.2215, 0.8642, 0.2273, 0.8709, 0.2642, 0.8231, 0.26, 0.8642, 0.2273, 0.9064, 0.2337, 0.9211, 0.2645, 0.8709, 0.2642, 0.9064, 0.2337, 0.9394, 0.2397, 0.9548, 0.2689, 0.9211, 0.2645, 0.9211, 0.2645, 0.9548, 0.2689, 0.9653, 0.3161, 0.9257, 0.3155, 0.9257, 0.3155, 0.9653, 0.3161, 0.9712, 0.3687, 0.926, 0.3693, 0.926, 0.3693, 0.9712, 0.3687, 0.9621, 0.4192, 0.9159, 0.4184, 0.9159, 0.4184, 0.9621, 0.4192, 0.9552, 0.4676, 0.9142, 0.4665, 0.9142, 0.4665, 0.9552, 0.4676, 0.9551, 0.5178, 0.9141, 0.5155, 0.9141, 0.5155, 0.9551, 0.5178, 0.9476, 0.5636, 0.9116, 0.5629, 0.9116, 0.5629, 0.9476, 0.5636, 0.9331, 0.5917, 0.9066, 0.6013, 0.8692, 0.5652, 0.9116, 0.5629, 0.9066, 0.6013, 0.8675, 0.6093, 0.8228, 0.5633, 0.8692, 0.5652, 0.8675, 0.6093, 0.8226, 0.6063, 0.7777, 0.5616, 0.8228, 0.5633, 0.8226, 0.6063, 0.7792, 0.6045, 0.7323, 0.5619, 0.7777, 0.5616, 0.7792, 0.6045, 0.7357, 0.6041, 0.6824, 0.5575, 0.7323, 0.5619, 0.7357, 0.6041, 0.6889, 0.5992, 0.632, 0.569, 0.6824, 0.5575, 0.6889, 0.5992, 0.6422, 0.6017, 0.5771, 0.5931, 0.632, 0.569, 0.6422, 0.6017, 0.6028, 0.6125, 0.5479, 0.549, 0.6132, 0.5327, 0.632, 0.569, 0.5771, 0.5931, 0.532, 0.4856, 0.5995, 0.4788, 0.6132, 0.5327, 0.5479, 0.549, 0.5373, 0.4181, 0.5946, 0.4184, 0.5995, 0.4788, 0.532, 0.4856, 0.5438, 0.3555, 0.599, 0.3579, 0.5946, 0.4184, 0.5373, 0.4181, 0.5523, 0.2945, 0.6022, 0.2953, 0.599, 0.3579, 0.5438, 0.3555, 0.5685, 0.2373, 0.6155, 0.2408, 0.6022, 0.2953, 0.5523, 0.2945, 0.3727, 0.08528, 0.3753, 0.1254, 0.3262, 0.1253, 0.3245, 0.08631, 0.3753, 0.1254, 0.3715, 0.1657, 0.3262, 0.1634, 0.3262, 0.1253, 0.3715, 0.1657, 0.3739, 0.2147, 0.3304, 0.2194, 0.3262, 0.1634, 0.3334, 0.02849, 0.3245, 0.08631, 0.2765, 0.08777, 0.2764, 0.0199, 0.3245, 0.08631, 0.3262, 0.1253, 0.2781, 0.1266, 0.2765, 0.08777, 0.3262, 0.1253, 0.3262, 0.1634, 0.28, 0.1643, 0.2781, 0.1266, 0.3262, 0.1634, 0.3304, 0.2194, 0.2852, 0.2186, 0.28, 0.1643, 0.2764, 0.0199, 0.2765, 0.08777, 0.2291, 0.09097, 0.2209, 0.0126, 0.2765, 0.08777, 0.2781, 0.1266, 0.2324, 0.1291, 0.2291, 0.09097, 0.2781, 0.1266, 0.28, 0.1643, 0.2351, 0.1657, 0.2324, 0.1291, 0.28, 0.1643, 0.2852, 0.2186, 0.2394, 0.2236, 0.2351, 0.1657, 0.2209, 0.0126, 0.2291, 0.09097, 0.1834, 0.09604, 0.1694, 0.01753, 0.2291, 0.09097, 0.2324, 0.1291, 0.1857, 0.1343, 0.1834, 0.09604, 0.2324, 0.1291, 0.2351, 0.1657, 0.1904, 0.1737, 0.1857, 0.1343, 0.2351, 0.1657, 0.2394, 0.2236, 0.1914, 0.2207, 0.1904, 0.1737, 0.1694, 0.01753, 0.1834, 0.09604, 0.1363, 0.0998, 0.1212, 0.03691, 0.1834, 0.09604, 0.1857, 0.1343, 0.1375, 0.1391, 0.1363, 0.0998, 0.1857, 0.1343, 0.1904, 0.1737, 0.1434, 0.1776, 0.1375, 0.1391, 0.1904, 0.1737, 0.1914, 0.2207, 0.1466, 0.2272, 0.1434, 0.1776, 0.1212, 0.03691, 0.1363, 0.0998, 0.08719, 0.1012, 0.07632, 0.05346, 0.1363, 0.0998, 0.1375, 0.1391, 0.08734, 0.1463, 0.08719, 0.1012, 0.1375, 0.1391, 0.1434, 0.1776, 0.09732, 0.1843, 0.08734, 0.1463, 0.1434, 0.1776, 0.1466, 0.2272, 0.106, 0.2366, 0.09732, 0.1843, 0.4225, 0.08016, 0.3727, 0.08528, 0.3835, 0.04048, 0.4177, 0.04524, 0.4276, 0.1307, 0.3753, 0.1254, 0.3727, 0.08528, 0.4225, 0.08016, 0.4205, 0.174, 0.3715, 0.1657, 0.3753, 0.1254, 0.4276, 0.1307, 0.4057, 0.2151, 0.3739, 0.2147, 0.3715, 0.1657, 0.4205, 0.174, 0.09732, 0.1843, 0.106, 0.2366, 0.07709, 0.2456, 0.04919, 0.201, 0.08734, 0.1463, 0.09732, 0.1843, 0.04919, 0.201, 0.03252, 0.1575, 0.08719, 0.1012, 0.08734, 0.1463, 0.03252, 0.1575, 0.0383, 0.1013, 0.07632, 0.05346, 0.08719, 0.1012, 0.0383, 0.1013, 0.04533, 0.06088, 0.6315, 0.2066, 0.6353, 0.1644, 0.6854, 0.1545, 0.6776, 0.2034, 0.6353, 0.1644, 0.6295, 0.1204, 0.6831, 0.115, 0.6854, 0.1545, 0.6295, 0.1204, 0.6254, 0.07297, 0.678, 0.06749, 0.6831, 0.115, 0.6254, 0.07297, 0.608, 0.02973, 0.6616, 0.01832, 0.678, 0.06749, 0.6776, 0.2034, 0.6854, 0.1545, 0.7317, 0.1539, 0.7261, 0.2025, 0.6854, 0.1545, 0.6831, 0.115, 0.7349, 0.1145, 0.7317, 0.1539, 0.6831, 0.115, 0.678, 0.06749, 0.7326, 0.06907, 0.7349, 0.1145, 0.678, 0.06749, 0.6616, 0.01832, 0.7252, 0.0126, 0.7326, 0.06907, 0.7261, 0.2025, 0.7317, 0.1539, 0.7766, 0.1555, 0.774, 0.2107, 0.7317, 0.1539, 0.7349, 0.1145, 0.7805, 0.1173, 0.7766, 0.1555, 0.7349, 0.1145, 0.7326, 0.06907, 0.7856, 0.07245, 0.7805, 0.1173, 0.7326, 0.06907, 0.7252, 0.0126, 0.7945, 0.01418, 0.7856, 0.07245, 0.774, 0.2107, 0.7766, 0.1555, 0.8195, 0.1655, 0.8193, 0.2215, 0.7766, 0.1555, 0.7805, 0.1173, 0.8238, 0.1233, 0.8195, 0.1655, 0.7805, 0.1173, 0.7856, 0.07245, 0.8362, 0.08023, 0.8238, 0.1233, 0.7856, 0.07245, 0.7945, 0.01418, 0.8602, 0.02719, 0.8362, 0.08023, 0.8193, 0.2215, 0.8195, 0.1655, 0.8631, 0.1755, 0.8642, 0.2273, 0.8195, 0.1655, 0.8238, 0.1233, 0.8716, 0.1335, 0.8631, 0.1755, 0.8238, 0.1233, 0.8362, 0.08023, 0.8835, 0.09436, 0.8716, 0.1335, 0.8362, 0.08023, 0.8602, 0.02719, 0.9155, 0.04235, 0.8835, 0.09436, 0.8642, 0.2273, 0.8631, 0.1755, 0.9067, 0.1914, 0.9064, 0.2337, 0.8631, 0.1755, 0.8716, 0.1335, 0.921, 0.1472, 0.9067, 0.1914, 0.8716, 0.1335, 0.8835, 0.09436, 0.9331, 0.1055, 0.921, 0.1472, 0.8835, 0.09436, 0.9155, 0.04235, 0.9589, 0.05769, 0.9331, 0.1055, 0.5817, 0.1738, 0.6353, 0.1644, 0.6315, 0.2066, 0.5954, 0.2105, 0.5736, 0.1271, 0.6295, 0.1204, 0.6353, 0.1644, 0.5817, 0.1738, 0.5713, 0.0779, 0.6254, 0.07297, 0.6295, 0.1204, 0.5736, 0.1271, 0.5712, 0.039, 0.608, 0.02973, 0.6254, 0.07297, 0.5713, 0.0779, 0.9331, 0.1055, 0.9589, 0.05769, 0.9874, 0.08092, 0.9814, 0.1225, 0.921, 0.1472, 0.9331, 0.1055, 0.9814, 0.1225, 0.9696, 0.1632, 0.9067, 0.1914, 0.921, 0.1472, 0.9696, 0.1632, 0.9506, 0.2082, 0.9064, 0.2337, 0.9067, 0.1914, 0.9506, 0.2082, 0.9394, 0.2397, 0.9066, 0.6013, 0.9116, 0.651, 0.8678, 0.66, 0.8675, 0.6093])
me_flatbouldermesh.materials.append(mat_flatbouldermat)
me_flatbouldermesh.use_remesh_preserve_volume = False
me_flatbouldermesh.use_remesh_preserve_attributes = False
me_flatbouldermesh.use_mirror_vertex_groups = False
me_flatbouldermesh.update()

# ---- objects
ob_flatboulder_hp = bpy.data.objects.new('FlatBoulder_hp', me_cube)
ob_light = bpy.data.objects.new('Light', light_light)
ob_camera = bpy.data.objects.new('Camera', cam_camera)
ob_flatboulder = bpy.data.objects.new('FlatBoulder', me_flatbouldermesh)

# ---- transforms, parenting, visibility, modifiers, constraints
ob_flatboulder_hp.location = (0.0, 0.0, 0.0)
ob_flatboulder_hp.scale = (1.0, 1.0, 0.4)
ob_flatboulder_hp.lock_rotations_4d = False
ob_flatboulder_hp.empty_display_type = 'ARROWS'
ob_flatboulder_hp.lineart.crease_threshold = 0.0
_m = ob_flatboulder_hp.modifiers.new('Subdivision', 'SUBSURF')
_m.uv_smooth = 'PRESERVE_CORNERS'
_m.levels = 8
_m.render_levels = 8
_m = ob_flatboulder_hp.modifiers.new('Displace - Big', 'DISPLACE')
_m = ob_flatboulder_hp.modifiers.new('Displace - Small', 'DISPLACE')
_m.strength = 0.5
_m = ob_flatboulder_hp.modifiers.new('Decimate', 'DECIMATE')
_m.ratio = 0.5
ob_light.location = (4.076, 1.005, 5.904)
ob_light.rotation_euler = (0.6503, 0.05522, 1.866)
ob_light.lock_rotations_4d = False
ob_light.empty_display_type = 'ARROWS'
ob_light.color = (0.0, 0.0, 0.0, 0.0)
ob_light.lineart.crease_threshold = 0.0
ob_camera.location = (7.359, -6.926, 4.958)
ob_camera.rotation_euler = (1.109, 0.0, 0.8149)
ob_camera.lock_rotations_4d = False
ob_camera.empty_display_type = 'ARROWS'
ob_camera.color = (0.0, 0.0, 0.0, 0.0)
ob_camera.display_type = 'WIRE'
ob_camera.lineart.crease_threshold = 0.0
ob_flatboulder.location = (0.0, 0.0, 0.0)
ob_flatboulder.lock_rotations_4d = False
ob_flatboulder.empty_display_type = 'ARROWS'
ob_flatboulder.lineart.crease_threshold = 0.0

# ---- collection membership
col_collection.objects.link(ob_flatboulder_hp)
col_collection.objects.link(ob_light)
col_collection.objects.link(ob_camera)
col_collection.objects.link(ob_flatboulder)

# ---- scene / render settings (as saved in the file)
scene.camera = ob_camera
scene.frame_start = 1; scene.frame_end = 250; scene.frame_set(1)
scene.render.engine = 'BLENDER_EEVEE_NEXT'
scene.cycles.use_denoising = False
scene.cycles.samples = 128
scene.cycles.sampling_pattern = 'TABULATED_SOBOL'
scene.cycles.use_adaptive_sampling = False
scene.cycles.use_light_tree = False
scene.view_settings.view_transform = 'Filmic'
bpy.context.view_layer.update()
